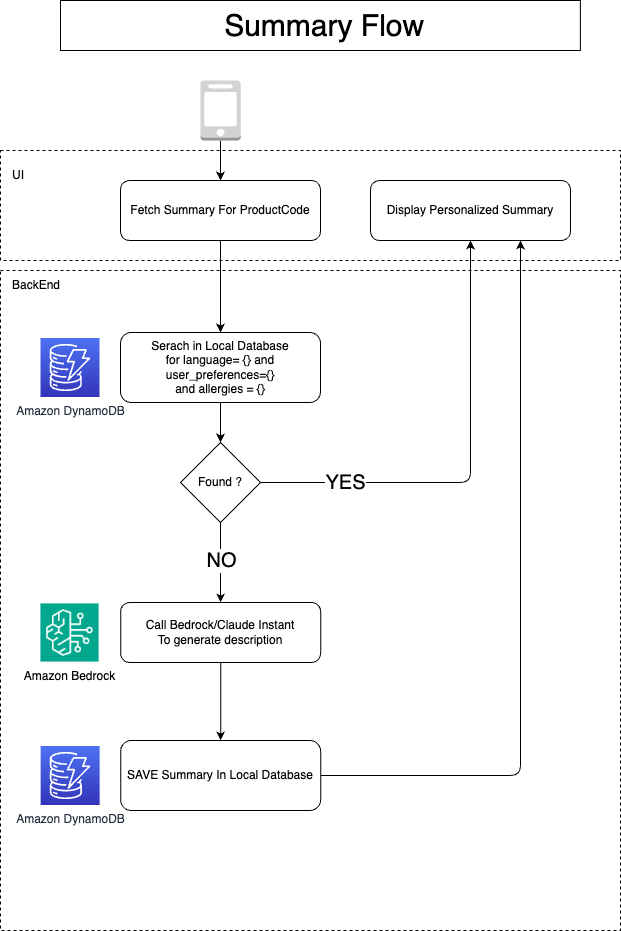

The diagram above was exported from draw.io. Its source (the exported page's mxGraphModel, read from the mxfile embedded in the PNG):
<mxGraphModel dx="1556" dy="719" grid="1" gridSize="10" guides="1" tooltips="1" connect="1" arrows="1" fold="1" page="1" pageScale="1" pageWidth="827" pageHeight="1169" math="0" shadow="0">
  <root>
    <mxCell id="0" />
    <mxCell id="1" parent="0" />
    <mxCell id="25" value="" style="rounded=0;whiteSpace=wrap;html=1;fillColor=none;dashed=1;" vertex="1" parent="1">
      <mxGeometry x="110" y="430" width="620" height="660" as="geometry" />
    </mxCell>
    <mxCell id="10" style="edgeStyle=none;html=1;entryX=0.5;entryY=0;entryDx=0;entryDy=0;fontSize=20;" parent="1" source="2" target="3" edge="1">
      <mxGeometry relative="1" as="geometry" />
    </mxCell>
    <mxCell id="2" value="Fetch Summary For ProductCode" style="rounded=1;whiteSpace=wrap;html=1;" parent="1" vertex="1">
      <mxGeometry x="230" y="340" width="200" height="60" as="geometry" />
    </mxCell>
    <mxCell id="7" style="edgeStyle=none;html=1;entryX=0.5;entryY=0;entryDx=0;entryDy=0;" parent="1" source="3" target="6" edge="1">
      <mxGeometry relative="1" as="geometry" />
    </mxCell>
    <mxCell id="3" value="Serach in Local Database&lt;br&gt;for language= {} and user_preferences={}&lt;br&gt;and allergies = {}" style="rounded=1;whiteSpace=wrap;html=1;" parent="1" vertex="1">
      <mxGeometry x="230" y="492" width="200" height="70" as="geometry" />
    </mxCell>
    <mxCell id="5" style="edgeStyle=none;html=1;entryX=0.5;entryY=0;entryDx=0;entryDy=0;" parent="1" source="4" target="2" edge="1">
      <mxGeometry relative="1" as="geometry" />
    </mxCell>
    <mxCell id="4" value="" style="outlineConnect=0;dashed=0;verticalLabelPosition=bottom;verticalAlign=top;align=center;html=1;shape=mxgraph.aws3.mobile_client;fillColor=#D2D3D3;gradientColor=none;" parent="1" vertex="1">
      <mxGeometry x="310" y="240" width="40.25" height="60" as="geometry" />
    </mxCell>
    <mxCell id="9" value="&lt;font style=&quot;font-size: 20px;&quot;&gt;YES&lt;/font&gt;" style="edgeStyle=none;html=1;entryX=0.5;entryY=1;entryDx=0;entryDy=0;" parent="1" source="6" target="8" edge="1">
      <mxGeometry x="-0.6216" relative="1" as="geometry">
        <Array as="points">
          <mxPoint x="580" y="642" />
        </Array>
        <mxPoint as="offset" />
      </mxGeometry>
    </mxCell>
    <mxCell id="12" style="edgeStyle=none;html=1;fontSize=20;entryX=0.5;entryY=0;entryDx=0;entryDy=0;" parent="1" source="6" target="18" edge="1">
      <mxGeometry relative="1" as="geometry">
        <mxPoint x="330" y="742" as="targetPoint" />
      </mxGeometry>
    </mxCell>
    <mxCell id="21" value="NO" style="edgeLabel;html=1;align=center;verticalAlign=middle;resizable=0;points=[];fontSize=20;" parent="12" vertex="1" connectable="0">
      <mxGeometry x="-0.2697" y="-2" relative="1" as="geometry">
        <mxPoint x="2" y="8" as="offset" />
      </mxGeometry>
    </mxCell>
    <mxCell id="6" value="Found ?" style="rhombus;whiteSpace=wrap;html=1;" parent="1" vertex="1">
      <mxGeometry x="290" y="602" width="80" height="80" as="geometry" />
    </mxCell>
    <mxCell id="8" value="Display Personalized Summary" style="rounded=1;whiteSpace=wrap;html=1;" parent="1" vertex="1">
      <mxGeometry x="480" y="340" width="200" height="60" as="geometry" />
    </mxCell>
    <mxCell id="20" style="edgeStyle=none;html=1;entryX=0.75;entryY=1;entryDx=0;entryDy=0;fontSize=20;exitX=1;exitY=0.5;exitDx=0;exitDy=0;" parent="1" source="29" target="8" edge="1">
      <mxGeometry relative="1" as="geometry">
        <Array as="points">
          <mxPoint x="630" y="935" />
        </Array>
      </mxGeometry>
    </mxCell>
    <mxCell id="31" style="edgeStyle=none;html=1;entryX=0.5;entryY=0;entryDx=0;entryDy=0;" edge="1" parent="1" source="18" target="29">
      <mxGeometry relative="1" as="geometry" />
    </mxCell>
    <mxCell id="18" value="Call Bedrock/Claude Instant&lt;br&gt;To generate description" style="rounded=1;whiteSpace=wrap;html=1;" parent="1" vertex="1">
      <mxGeometry x="230.13" y="762" width="200" height="60" as="geometry" />
    </mxCell>
    <mxCell id="22" value="Amazon Bedrock" style="shape=image;verticalLabelPosition=bottom;labelBackgroundColor=default;verticalAlign=top;aspect=fixed;imageAspect=0;image=data:image/jpeg,(base64 omitted: 7184 chars);" vertex="1" parent="1">
      <mxGeometry x="150" y="763" width="59" height="59" as="geometry" />
    </mxCell>
    <mxCell id="23" value="Amazon DynamoDB" style="sketch=0;points=[[0,0,0],[0.25,0,0],[0.5,0,0],[0.75,0,0],[1,0,0],[0,1,0],[0.25,1,0],[0.5,1,0],[0.75,1,0],[1,1,0],[0,0.25,0],[0,0.5,0],[0,0.75,0],[1,0.25,0],[1,0.5,0],[1,0.75,0]];outlineConnect=0;fontColor=#232F3E;gradientColor=#4D72F3;gradientDirection=north;fillColor=#3334B9;strokeColor=#ffffff;dashed=0;verticalLabelPosition=bottom;verticalAlign=top;align=center;html=1;fontSize=12;fontStyle=0;aspect=fixed;shape=mxgraph.aws4.resourceIcon;resIcon=mxgraph.aws4.dynamodb;" vertex="1" parent="1">
      <mxGeometry x="150" y="497.5" width="59" height="59" as="geometry" />
    </mxCell>
    <mxCell id="26" value="" style="rounded=0;whiteSpace=wrap;html=1;fillColor=none;dashed=1;" vertex="1" parent="1">
      <mxGeometry x="110" y="310" width="620" height="110" as="geometry" />
    </mxCell>
    <mxCell id="27" value="UI" style="text;html=1;strokeColor=none;fillColor=none;align=left;verticalAlign=middle;whiteSpace=wrap;rounded=0;dashed=1;" vertex="1" parent="1">
      <mxGeometry x="120" y="320" width="60" height="30" as="geometry" />
    </mxCell>
    <mxCell id="28" value="BackEnd" style="text;html=1;strokeColor=none;fillColor=none;align=left;verticalAlign=middle;whiteSpace=wrap;rounded=0;dashed=1;" vertex="1" parent="1">
      <mxGeometry x="120" y="430" width="60" height="30" as="geometry" />
    </mxCell>
    <mxCell id="29" value="SAVE Summary In Local Database" style="rounded=1;whiteSpace=wrap;html=1;" vertex="1" parent="1">
      <mxGeometry x="230.13" y="900" width="200" height="70" as="geometry" />
    </mxCell>
    <mxCell id="30" value="Amazon DynamoDB" style="sketch=0;points=[[0,0,0],[0.25,0,0],[0.5,0,0],[0.75,0,0],[1,0,0],[0,1,0],[0.25,1,0],[0.5,1,0],[0.75,1,0],[1,1,0],[0,0.25,0],[0,0.5,0],[0,0.75,0],[1,0.25,0],[1,0.5,0],[1,0.75,0]];outlineConnect=0;fontColor=#232F3E;gradientColor=#4D72F3;gradientDirection=north;fillColor=#3334B9;strokeColor=#ffffff;dashed=0;verticalLabelPosition=bottom;verticalAlign=top;align=center;html=1;fontSize=12;fontStyle=0;aspect=fixed;shape=mxgraph.aws4.resourceIcon;resIcon=mxgraph.aws4.dynamodb;" vertex="1" parent="1">
      <mxGeometry x="150.13" y="905.5" width="59" height="59" as="geometry" />
    </mxCell>
    <mxCell id="32" value="&lt;font style=&quot;font-size: 30px;&quot;&gt;&amp;nbsp;Summary Flow&lt;/font&gt;" style="text;html=1;strokeColor=default;fillColor=none;align=center;verticalAlign=middle;whiteSpace=wrap;rounded=0;" vertex="1" parent="1">
      <mxGeometry x="170" y="160" width="519.87" height="50" as="geometry" />
    </mxCell>
  </root>
</mxGraphModel>